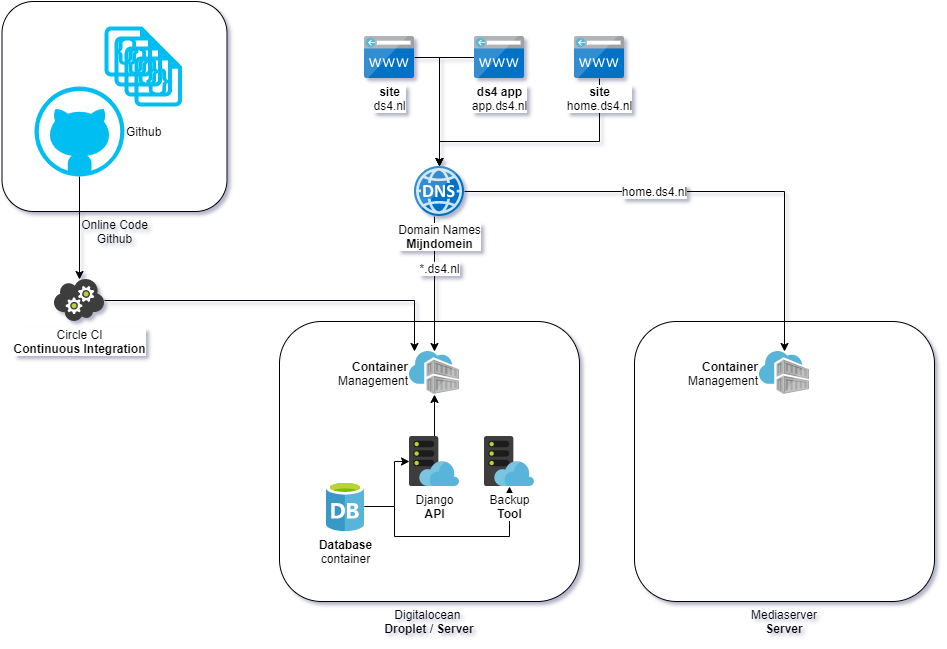

The diagram above was exported from draw.io. Its source (the exported page's mxGraphModel, read from the mxfile embedded in the PNG):
<mxGraphModel dx="1422" dy="822" grid="1" gridSize="10" guides="1" tooltips="1" connect="1" arrows="1" fold="1" page="1" pageScale="1" pageWidth="1169" pageHeight="827" math="0" shadow="0">
  <root>
    <mxCell id="0" />
    <mxCell id="1" parent="0" />
    <mxCell id="Pef9EY5MbERMYrYiA6X4-33" value="Mediaserver&lt;br&gt;&lt;b&gt;Server&lt;/b&gt;" style="rounded=1;whiteSpace=wrap;html=1;labelPosition=center;verticalLabelPosition=bottom;align=center;verticalAlign=top;" vertex="1" parent="1">
      <mxGeometry x="740" y="400" width="300" height="280" as="geometry" />
    </mxCell>
    <mxCell id="Pef9EY5MbERMYrYiA6X4-34" value="Online Code&lt;br&gt;Github&lt;br&gt;" style="rounded=1;whiteSpace=wrap;html=1;labelPosition=center;verticalLabelPosition=bottom;align=center;verticalAlign=top;" vertex="1" parent="1">
      <mxGeometry x="107.5" y="80" width="225" height="210" as="geometry" />
    </mxCell>
    <mxCell id="Pef9EY5MbERMYrYiA6X4-11" value="Digitalocean &lt;br&gt;&lt;b&gt;Droplet&amp;nbsp;&lt;/b&gt;/ &lt;b&gt;Server&lt;/b&gt;" style="rounded=1;whiteSpace=wrap;html=1;labelPosition=center;verticalLabelPosition=bottom;align=center;verticalAlign=top;" vertex="1" parent="1">
      <mxGeometry x="385" y="400" width="300" height="280" as="geometry" />
    </mxCell>
    <mxCell id="Pef9EY5MbERMYrYiA6X4-17" value="" style="edgeStyle=orthogonalEdgeStyle;rounded=0;orthogonalLoop=1;jettySize=auto;html=1;" edge="1" parent="1" source="Pef9EY5MbERMYrYiA6X4-23" target="Pef9EY5MbERMYrYiA6X4-9">
      <mxGeometry relative="1" as="geometry">
        <mxPoint x="461" y="480" as="targetPoint" />
      </mxGeometry>
    </mxCell>
    <mxCell id="Pef9EY5MbERMYrYiA6X4-50" value="" style="edgeStyle=orthogonalEdgeStyle;rounded=0;orthogonalLoop=1;jettySize=auto;html=1;" edge="1" parent="1" source="Pef9EY5MbERMYrYiA6X4-2" target="Pef9EY5MbERMYrYiA6X4-46">
      <mxGeometry relative="1" as="geometry">
        <mxPoint x="550" y="585" as="targetPoint" />
        <Array as="points">
          <mxPoint x="500" y="585" />
          <mxPoint x="500" y="615" />
        </Array>
      </mxGeometry>
    </mxCell>
    <mxCell id="Pef9EY5MbERMYrYiA6X4-2" value="&lt;b&gt;Database&lt;/b&gt;&lt;br&gt;container" style="aspect=fixed;html=1;points=[];align=center;image;fontSize=12;image=img/lib/mscae/Database_General.svg;" vertex="1" parent="1">
      <mxGeometry x="432" y="560" width="38" height="50" as="geometry" />
    </mxCell>
    <mxCell id="Pef9EY5MbERMYrYiA6X4-28" value="" style="edgeStyle=orthogonalEdgeStyle;rounded=0;orthogonalLoop=1;jettySize=auto;html=1;" edge="1" parent="1" source="Pef9EY5MbERMYrYiA6X4-3" target="Pef9EY5MbERMYrYiA6X4-26">
      <mxGeometry relative="1" as="geometry">
        <mxPoint x="505" y="236.9999999999999" as="targetPoint" />
        <Array as="points">
          <mxPoint x="545" y="136" />
        </Array>
      </mxGeometry>
    </mxCell>
    <mxCell id="Pef9EY5MbERMYrYiA6X4-3" value="&lt;b&gt;site&lt;/b&gt;&lt;br&gt;ds4.nl" style="aspect=fixed;html=1;points=[];align=center;image;fontSize=12;image=img/lib/mscae/CustomDomain.svg;" vertex="1" parent="1">
      <mxGeometry x="470" y="115" width="50" height="42" as="geometry" />
    </mxCell>
    <mxCell id="Pef9EY5MbERMYrYiA6X4-30" value="" style="edgeStyle=orthogonalEdgeStyle;rounded=0;orthogonalLoop=1;jettySize=auto;html=1;" edge="1" parent="1" source="Pef9EY5MbERMYrYiA6X4-4" target="Pef9EY5MbERMYrYiA6X4-26">
      <mxGeometry relative="1" as="geometry">
        <mxPoint x="605" y="236.9999999999999" as="targetPoint" />
      </mxGeometry>
    </mxCell>
    <mxCell id="Pef9EY5MbERMYrYiA6X4-4" value="&lt;b&gt;ds4 app&lt;/b&gt;&lt;br&gt;app.ds4.nl" style="aspect=fixed;html=1;points=[];align=center;image;fontSize=12;image=img/lib/mscae/CustomDomain.svg;" vertex="1" parent="1">
      <mxGeometry x="580" y="115" width="50" height="42" as="geometry" />
    </mxCell>
    <mxCell id="Pef9EY5MbERMYrYiA6X4-9" value="&lt;b&gt;Container&lt;/b&gt;&lt;br&gt;Management" style="aspect=fixed;html=1;points=[];align=right;image;fontSize=12;image=img/lib/mscae/Container_Registries.svg;labelPosition=left;verticalLabelPosition=middle;verticalAlign=middle;" vertex="1" parent="1">
      <mxGeometry x="515" y="430" width="50" height="43" as="geometry" />
    </mxCell>
    <mxCell id="Pef9EY5MbERMYrYiA6X4-42" value="" style="edgeStyle=orthogonalEdgeStyle;rounded=0;orthogonalLoop=1;jettySize=auto;html=1;" edge="1" parent="1" source="Pef9EY5MbERMYrYiA6X4-18" target="Pef9EY5MbERMYrYiA6X4-40">
      <mxGeometry relative="1" as="geometry">
        <mxPoint x="185" y="335" as="targetPoint" />
      </mxGeometry>
    </mxCell>
    <mxCell id="Pef9EY5MbERMYrYiA6X4-18" value="Github" style="verticalLabelPosition=middle;html=1;verticalAlign=middle;align=left;strokeColor=none;fillColor=#00BEF2;shape=mxgraph.azure.github_code;pointerEvents=1;labelPosition=right;" vertex="1" parent="1">
      <mxGeometry x="140" y="165" width="90" height="90" as="geometry" />
    </mxCell>
    <mxCell id="Pef9EY5MbERMYrYiA6X4-19" value="" style="verticalLabelPosition=bottom;html=1;verticalAlign=top;align=center;strokeColor=none;fillColor=#00BEF2;shape=mxgraph.azure.code_file;pointerEvents=1;" vertex="1" parent="1">
      <mxGeometry x="210" y="105" width="47.5" height="50" as="geometry" />
    </mxCell>
    <mxCell id="Pef9EY5MbERMYrYiA6X4-20" value="" style="verticalLabelPosition=bottom;html=1;verticalAlign=top;align=center;strokeColor=none;fillColor=#00BEF2;shape=mxgraph.azure.code_file;pointerEvents=1;" vertex="1" parent="1">
      <mxGeometry x="220" y="115" width="47.5" height="50" as="geometry" />
    </mxCell>
    <mxCell id="Pef9EY5MbERMYrYiA6X4-21" value="" style="verticalLabelPosition=bottom;html=1;verticalAlign=top;align=center;strokeColor=none;fillColor=#00BEF2;shape=mxgraph.azure.code_file;pointerEvents=1;" vertex="1" parent="1">
      <mxGeometry x="230" y="125" width="47.5" height="50" as="geometry" />
    </mxCell>
    <mxCell id="Pef9EY5MbERMYrYiA6X4-22" value="" style="verticalLabelPosition=bottom;html=1;verticalAlign=top;align=center;strokeColor=none;fillColor=#00BEF2;shape=mxgraph.azure.code_file;pointerEvents=1;" vertex="1" parent="1">
      <mxGeometry x="240" y="135" width="47.5" height="50" as="geometry" />
    </mxCell>
    <mxCell id="Pef9EY5MbERMYrYiA6X4-23" value="Django&lt;br&gt;&lt;b&gt;API&lt;/b&gt;" style="aspect=fixed;html=1;points=[];align=center;image;fontSize=12;image=img/lib/mscae/WebHosting.svg;" vertex="1" parent="1">
      <mxGeometry x="515" y="515" width="50" height="50" as="geometry" />
    </mxCell>
    <mxCell id="Pef9EY5MbERMYrYiA6X4-24" value="" style="edgeStyle=orthogonalEdgeStyle;rounded=0;orthogonalLoop=1;jettySize=auto;html=1;" edge="1" parent="1" source="Pef9EY5MbERMYrYiA6X4-2" target="Pef9EY5MbERMYrYiA6X4-23">
      <mxGeometry relative="1" as="geometry">
        <mxPoint x="479.9999999999998" y="585" as="sourcePoint" />
        <mxPoint x="540" y="457" as="targetPoint" />
        <Array as="points">
          <mxPoint x="500" y="585" />
          <mxPoint x="500" y="540" />
        </Array>
      </mxGeometry>
    </mxCell>
    <mxCell id="Pef9EY5MbERMYrYiA6X4-32" value="" style="edgeStyle=orthogonalEdgeStyle;rounded=0;orthogonalLoop=1;jettySize=auto;html=1;" edge="1" parent="1" source="Pef9EY5MbERMYrYiA6X4-26" target="Pef9EY5MbERMYrYiA6X4-9">
      <mxGeometry relative="1" as="geometry">
        <mxPoint x="535" y="370" as="targetPoint" />
        <Array as="points">
          <mxPoint x="540" y="340" />
          <mxPoint x="540" y="340" />
        </Array>
      </mxGeometry>
    </mxCell>
    <mxCell id="Pef9EY5MbERMYrYiA6X4-58" value="*.ds4.nl" style="text;html=1;align=center;verticalAlign=middle;resizable=0;points=[];labelBackgroundColor=#ffffff;" vertex="1" connectable="0" parent="Pef9EY5MbERMYrYiA6X4-32">
      <mxGeometry x="-0.2444" y="4" relative="1" as="geometry">
        <mxPoint as="offset" />
      </mxGeometry>
    </mxCell>
    <mxCell id="Pef9EY5MbERMYrYiA6X4-54" value="" style="edgeStyle=orthogonalEdgeStyle;rounded=0;orthogonalLoop=1;jettySize=auto;html=1;" edge="1" parent="1" source="Pef9EY5MbERMYrYiA6X4-26" target="Pef9EY5MbERMYrYiA6X4-45">
      <mxGeometry relative="1" as="geometry">
        <mxPoint x="650" y="269.9999999999999" as="targetPoint" />
      </mxGeometry>
    </mxCell>
    <mxCell id="Pef9EY5MbERMYrYiA6X4-57" value="home.ds4.nl" style="text;html=1;align=center;verticalAlign=middle;resizable=0;points=[];labelBackgroundColor=#ffffff;" vertex="1" connectable="0" parent="Pef9EY5MbERMYrYiA6X4-54">
      <mxGeometry x="-0.2125" y="1" relative="1" as="geometry">
        <mxPoint as="offset" />
      </mxGeometry>
    </mxCell>
    <mxCell id="Pef9EY5MbERMYrYiA6X4-26" value="Domain Names&lt;br&gt;&lt;b&gt;Mijndomein&lt;/b&gt;" style="aspect=fixed;html=1;points=[];align=center;image;fontSize=12;image=img/lib/mscae/DNS.svg;" vertex="1" parent="1">
      <mxGeometry x="520" y="245" width="50" height="50" as="geometry" />
    </mxCell>
    <mxCell id="Pef9EY5MbERMYrYiA6X4-44" value="" style="edgeStyle=orthogonalEdgeStyle;rounded=0;orthogonalLoop=1;jettySize=auto;html=1;" edge="1" parent="1" source="Pef9EY5MbERMYrYiA6X4-40" target="Pef9EY5MbERMYrYiA6X4-9">
      <mxGeometry relative="1" as="geometry">
        <mxPoint x="290" y="379" as="targetPoint" />
        <Array as="points">
          <mxPoint x="520" y="379" />
        </Array>
      </mxGeometry>
    </mxCell>
    <mxCell id="Pef9EY5MbERMYrYiA6X4-40" value="Circle CI&lt;br&gt;&lt;b&gt;Continuous Integration&lt;/b&gt;" style="aspect=fixed;html=1;points=[];align=center;image;fontSize=12;image=img/lib/mscae/Cloud_Service.svg;" vertex="1" parent="1">
      <mxGeometry x="160" y="358" width="50" height="42" as="geometry" />
    </mxCell>
    <mxCell id="Pef9EY5MbERMYrYiA6X4-45" value="&lt;b&gt;Container&lt;/b&gt;&lt;br&gt;Management" style="aspect=fixed;html=1;points=[];align=right;image;fontSize=12;image=img/lib/mscae/Container_Registries.svg;labelPosition=left;verticalLabelPosition=middle;verticalAlign=middle;" vertex="1" parent="1">
      <mxGeometry x="865" y="430" width="50" height="43" as="geometry" />
    </mxCell>
    <mxCell id="Pef9EY5MbERMYrYiA6X4-46" value="Backup&lt;br&gt;&lt;b&gt;Tool&lt;/b&gt;" style="aspect=fixed;html=1;points=[];align=center;image;fontSize=12;image=img/lib/mscae/WebHosting.svg;" vertex="1" parent="1">
      <mxGeometry x="590" y="515" width="50" height="50" as="geometry" />
    </mxCell>
    <mxCell id="Pef9EY5MbERMYrYiA6X4-56" style="edgeStyle=orthogonalEdgeStyle;rounded=0;orthogonalLoop=1;jettySize=auto;html=1;" edge="1" parent="1" source="Pef9EY5MbERMYrYiA6X4-55" target="Pef9EY5MbERMYrYiA6X4-26">
      <mxGeometry relative="1" as="geometry">
        <Array as="points">
          <mxPoint x="705" y="220" />
          <mxPoint x="545" y="220" />
        </Array>
      </mxGeometry>
    </mxCell>
    <mxCell id="Pef9EY5MbERMYrYiA6X4-55" value="&lt;b&gt;site&lt;/b&gt;&lt;br&gt;home.ds4.nl" style="aspect=fixed;html=1;points=[];align=center;image;fontSize=12;image=img/lib/mscae/CustomDomain.svg;" vertex="1" parent="1">
      <mxGeometry x="680" y="115" width="50" height="42" as="geometry" />
    </mxCell>
  </root>
</mxGraphModel>